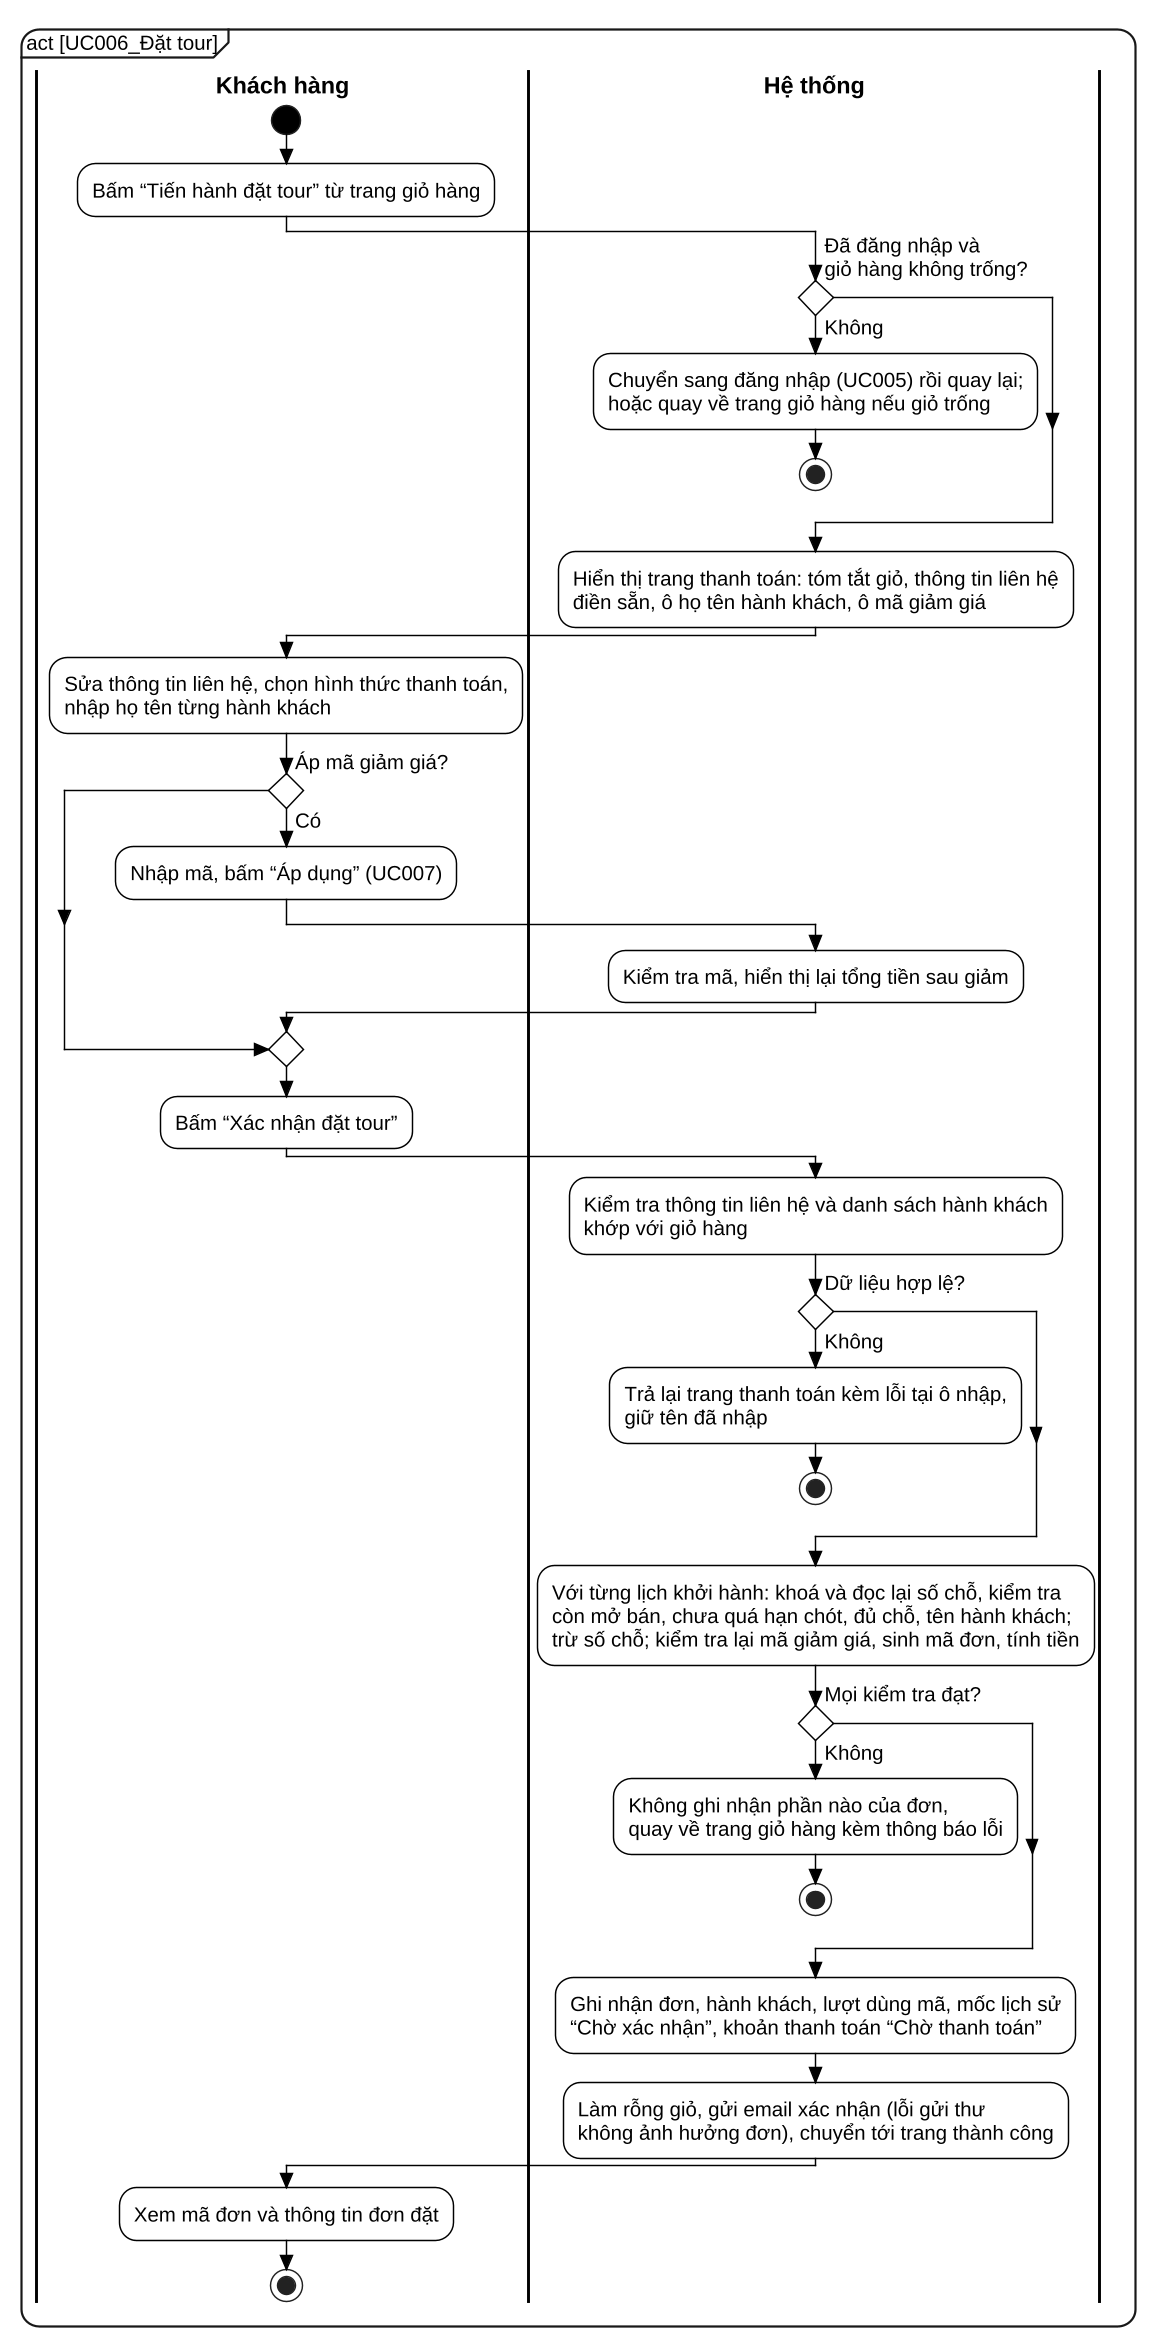

The diagram above was rendered by PlantUML. Its source (embedded in the PNG):
@startuml UC006_activity
skinparam dpi 140
skinparam defaultFontName "Liberation Sans"
skinparam defaultFontSize 14
skinparam backgroundColor white
skinparam shadowing false
skinparam RoundCorner 24
skinparam ArrowColor black
skinparam ArrowThickness 1.1
skinparam ConditionStyle diamond
skinparam ConditionEndStyle diamond
skinparam style strictuml
skinparam activity {
  BackgroundColor white
  BorderColor black
  BorderThickness 1
  DiamondBackgroundColor white
  DiamondBorderColor black
  StartColor black
  EndColor black
}
skinparam swimlane {
  BorderColor black
  BorderThickness 2
  TitleFontStyle bold
  TitleFontSize 16
}
skinparam wrapWidth 600
mainframe act [UC006_Đặt tour]
|Khách hàng|
start
:Bấm “Tiến hành đặt tour” từ trang giỏ hàng;
|Hệ thống|
if (Đã đăng nhập và\ngiỏ hàng không trống?) then (Không)
  :Chuyển sang đăng nhập (UC005) rồi quay lại;\nhoặc quay về trang giỏ hàng nếu giỏ trống;
  stop
endif
:Hiển thị trang thanh toán: tóm tắt giỏ, thông tin liên hệ\nđiền sẵn, ô họ tên hành khách, ô mã giảm giá;
|Khách hàng|
:Sửa thông tin liên hệ, chọn hình thức thanh toán,\nnhập họ tên từng hành khách;
if (Áp mã giảm giá?) then (Có)
  :Nhập mã, bấm “Áp dụng” (UC007);
  |Hệ thống|
  :Kiểm tra mã, hiển thị lại tổng tiền sau giảm;
  |Khách hàng|
endif
:Bấm “Xác nhận đặt tour”;
|Hệ thống|
:Kiểm tra thông tin liên hệ và danh sách hành khách\nkhớp với giỏ hàng;
if (Dữ liệu hợp lệ?) then (Không)
  :Trả lại trang thanh toán kèm lỗi tại ô nhập,\ngiữ tên đã nhập;
  stop
endif
:Với từng lịch khởi hành: khoá và đọc lại số chỗ, kiểm tra\ncòn mở bán, chưa quá hạn chót, đủ chỗ, tên hành khách;\ntrừ số chỗ; kiểm tra lại mã giảm giá, sinh mã đơn, tính tiền;
if (Mọi kiểm tra đạt?) then (Không)
  :Không ghi nhận phần nào của đơn,\nquay về trang giỏ hàng kèm thông báo lỗi;
  stop
endif
:Ghi nhận đơn, hành khách, lượt dùng mã, mốc lịch sử\n“Chờ xác nhận”, khoản thanh toán “Chờ thanh toán”;
:Làm rỗng giỏ, gửi email xác nhận (lỗi gửi thư\nkhông ảnh hưởng đơn), chuyển tới trang thành công;
|Khách hàng|
:Xem mã đơn và thông tin đơn đặt;
stop
@enduml